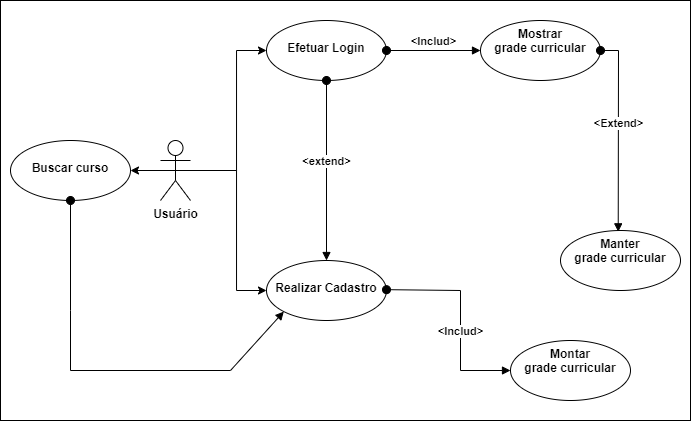

The diagram above was exported from draw.io. Its source (the exported page's mxGraphModel, read from the mxfile embedded in the PNG):
<mxGraphModel dx="981" dy="520" grid="1" gridSize="10" guides="1" tooltips="1" connect="1" arrows="1" fold="1" page="1" pageScale="1" pageWidth="827" pageHeight="1169" math="0" shadow="0">
  <root>
    <mxCell id="0" />
    <mxCell id="1" parent="0" />
    <mxCell id="ZTtsNirZohUzMqJvEr2F-37" value="" style="group" parent="1" vertex="1" connectable="0">
      <mxGeometry x="70" y="140" width="680" height="420" as="geometry" />
    </mxCell>
    <mxCell id="ZTtsNirZohUzMqJvEr2F-38" value="" style="html=1;" parent="ZTtsNirZohUzMqJvEr2F-37" vertex="1">
      <mxGeometry x="-10" y="-20" width="690" height="420" as="geometry" />
    </mxCell>
    <mxCell id="ZTtsNirZohUzMqJvEr2F-19" value="" style="edgeStyle=orthogonalEdgeStyle;rounded=0;orthogonalLoop=1;jettySize=auto;html=1;" parent="ZTtsNirZohUzMqJvEr2F-37" target="ZTtsNirZohUzMqJvEr2F-18" edge="1">
      <mxGeometry relative="1" as="geometry">
        <mxPoint x="190" y="150" as="sourcePoint" />
        <Array as="points">
          <mxPoint x="86" y="150" />
        </Array>
      </mxGeometry>
    </mxCell>
    <mxCell id="ZTtsNirZohUzMqJvEr2F-1" value="&lt;b&gt;Usuário&lt;/b&gt;" style="shape=umlActor;verticalLabelPosition=bottom;verticalAlign=top;html=1;" parent="ZTtsNirZohUzMqJvEr2F-37" vertex="1">
      <mxGeometry x="150" y="120" width="30" height="60" as="geometry" />
    </mxCell>
    <mxCell id="ZTtsNirZohUzMqJvEr2F-4" value="&lt;br&gt;&lt;b&gt;Efetuar Login&lt;/b&gt;" style="ellipse;whiteSpace=wrap;html=1;verticalAlign=top;" parent="ZTtsNirZohUzMqJvEr2F-37" vertex="1">
      <mxGeometry x="256" width="120" height="60" as="geometry" />
    </mxCell>
    <mxCell id="ZTtsNirZohUzMqJvEr2F-5" value="" style="edgeStyle=orthogonalEdgeStyle;rounded=0;orthogonalLoop=1;jettySize=auto;html=1;" parent="ZTtsNirZohUzMqJvEr2F-37" source="ZTtsNirZohUzMqJvEr2F-1" target="ZTtsNirZohUzMqJvEr2F-4" edge="1">
      <mxGeometry relative="1" as="geometry">
        <Array as="points">
          <mxPoint x="226" y="150" />
          <mxPoint x="226" y="30" />
        </Array>
      </mxGeometry>
    </mxCell>
    <mxCell id="ZTtsNirZohUzMqJvEr2F-6" value="&lt;b&gt;&lt;br&gt;Realizar Cadastro&lt;/b&gt;" style="ellipse;whiteSpace=wrap;html=1;verticalAlign=top;" parent="ZTtsNirZohUzMqJvEr2F-37" vertex="1">
      <mxGeometry x="256" y="240" width="120" height="60" as="geometry" />
    </mxCell>
    <mxCell id="ZTtsNirZohUzMqJvEr2F-7" value="" style="edgeStyle=orthogonalEdgeStyle;rounded=0;orthogonalLoop=1;jettySize=auto;html=1;" parent="ZTtsNirZohUzMqJvEr2F-37" source="ZTtsNirZohUzMqJvEr2F-1" target="ZTtsNirZohUzMqJvEr2F-6" edge="1">
      <mxGeometry relative="1" as="geometry">
        <Array as="points">
          <mxPoint x="226" y="150" />
          <mxPoint x="226" y="270" />
        </Array>
      </mxGeometry>
    </mxCell>
    <mxCell id="ZTtsNirZohUzMqJvEr2F-13" value="&lt;b&gt;&amp;lt;extend&amp;gt;&lt;/b&gt;" style="html=1;verticalAlign=bottom;startArrow=oval;startFill=1;endArrow=block;startSize=8;rounded=0;exitX=0.5;exitY=1;exitDx=0;exitDy=0;entryX=0.5;entryY=0;entryDx=0;entryDy=0;" parent="ZTtsNirZohUzMqJvEr2F-37" source="ZTtsNirZohUzMqJvEr2F-4" target="ZTtsNirZohUzMqJvEr2F-6" edge="1">
      <mxGeometry width="60" relative="1" as="geometry">
        <mxPoint x="416" y="220" as="sourcePoint" />
        <mxPoint x="476" y="220" as="targetPoint" />
      </mxGeometry>
    </mxCell>
    <mxCell id="ZTtsNirZohUzMqJvEr2F-18" value="&lt;br&gt;&lt;b&gt;Buscar curso&lt;/b&gt;" style="ellipse;whiteSpace=wrap;html=1;verticalAlign=top;" parent="ZTtsNirZohUzMqJvEr2F-37" vertex="1">
      <mxGeometry y="120" width="120" height="60" as="geometry" />
    </mxCell>
    <mxCell id="ZTtsNirZohUzMqJvEr2F-20" value="" style="html=1;verticalAlign=bottom;startArrow=oval;startFill=1;endArrow=block;startSize=8;rounded=0;exitX=0.5;exitY=1;exitDx=0;exitDy=0;entryX=0;entryY=1;entryDx=0;entryDy=0;" parent="ZTtsNirZohUzMqJvEr2F-37" source="ZTtsNirZohUzMqJvEr2F-18" target="ZTtsNirZohUzMqJvEr2F-6" edge="1">
      <mxGeometry width="60" relative="1" as="geometry">
        <mxPoint x="250" y="150" as="sourcePoint" />
        <mxPoint x="313.57359312880703" y="291.21320343559637" as="targetPoint" />
        <Array as="points">
          <mxPoint x="60" y="290" />
          <mxPoint x="60" y="350" />
          <mxPoint x="220" y="350" />
        </Array>
      </mxGeometry>
    </mxCell>
    <mxCell id="ZTtsNirZohUzMqJvEr2F-28" value="&lt;b&gt;Montar&lt;br&gt;grade curricular&lt;/b&gt;" style="ellipse;whiteSpace=wrap;html=1;verticalAlign=top;" parent="ZTtsNirZohUzMqJvEr2F-37" vertex="1">
      <mxGeometry x="500" y="320" width="120" height="60" as="geometry" />
    </mxCell>
    <mxCell id="ZTtsNirZohUzMqJvEr2F-30" value="&lt;b&gt;Mostrar&lt;br&gt;grade curricular&lt;/b&gt;" style="ellipse;whiteSpace=wrap;html=1;verticalAlign=top;" parent="ZTtsNirZohUzMqJvEr2F-37" vertex="1">
      <mxGeometry x="470" width="120" height="60" as="geometry" />
    </mxCell>
    <mxCell id="ZTtsNirZohUzMqJvEr2F-33" value="&lt;b&gt;Manter&lt;br&gt;grade curricular&lt;/b&gt;" style="ellipse;whiteSpace=wrap;html=1;verticalAlign=top;" parent="ZTtsNirZohUzMqJvEr2F-37" vertex="1">
      <mxGeometry x="550" y="210" width="120" height="60" as="geometry" />
    </mxCell>
    <mxCell id="ZTtsNirZohUzMqJvEr2F-39" value="&lt;b&gt;&amp;lt;Extend&amp;gt;&lt;/b&gt;" style="html=1;verticalAlign=bottom;startArrow=oval;startFill=1;endArrow=block;startSize=8;rounded=0;exitX=1;exitY=0.5;exitDx=0;exitDy=0;entryX=0.481;entryY=0.022;entryDx=0;entryDy=0;entryPerimeter=0;" parent="ZTtsNirZohUzMqJvEr2F-37" source="ZTtsNirZohUzMqJvEr2F-30" target="ZTtsNirZohUzMqJvEr2F-33" edge="1">
      <mxGeometry width="60" relative="1" as="geometry">
        <mxPoint x="330" y="170" as="sourcePoint" />
        <mxPoint x="390" y="170" as="targetPoint" />
        <Array as="points">
          <mxPoint x="608" y="30" />
        </Array>
      </mxGeometry>
    </mxCell>
    <mxCell id="oJ7cAYwJuEwYqS4UdEWp-1" value="&lt;b&gt;&amp;lt;Includ&amp;gt;&lt;/b&gt;" style="html=1;verticalAlign=bottom;startArrow=oval;startFill=1;endArrow=block;startSize=8;rounded=0;entryX=0;entryY=0.5;entryDx=0;entryDy=0;" edge="1" parent="ZTtsNirZohUzMqJvEr2F-37" target="ZTtsNirZohUzMqJvEr2F-28">
      <mxGeometry x="0.2157" width="60" relative="1" as="geometry">
        <mxPoint x="376" y="269.17" as="sourcePoint" />
        <mxPoint x="436" y="269.17" as="targetPoint" />
        <Array as="points">
          <mxPoint x="450" y="270" />
          <mxPoint x="450" y="350" />
        </Array>
        <mxPoint as="offset" />
      </mxGeometry>
    </mxCell>
    <mxCell id="oJ7cAYwJuEwYqS4UdEWp-2" value="&lt;b&gt;&amp;lt;Includ&amp;gt;&lt;/b&gt;" style="html=1;verticalAlign=bottom;startArrow=oval;startFill=1;endArrow=block;startSize=8;rounded=0;exitX=1;exitY=0.5;exitDx=0;exitDy=0;entryX=0;entryY=0.5;entryDx=0;entryDy=0;" edge="1" parent="ZTtsNirZohUzMqJvEr2F-37" source="ZTtsNirZohUzMqJvEr2F-4" target="ZTtsNirZohUzMqJvEr2F-30">
      <mxGeometry width="60" relative="1" as="geometry">
        <mxPoint x="380" y="30" as="sourcePoint" />
        <mxPoint x="440" y="30" as="targetPoint" />
      </mxGeometry>
    </mxCell>
  </root>
</mxGraphModel>